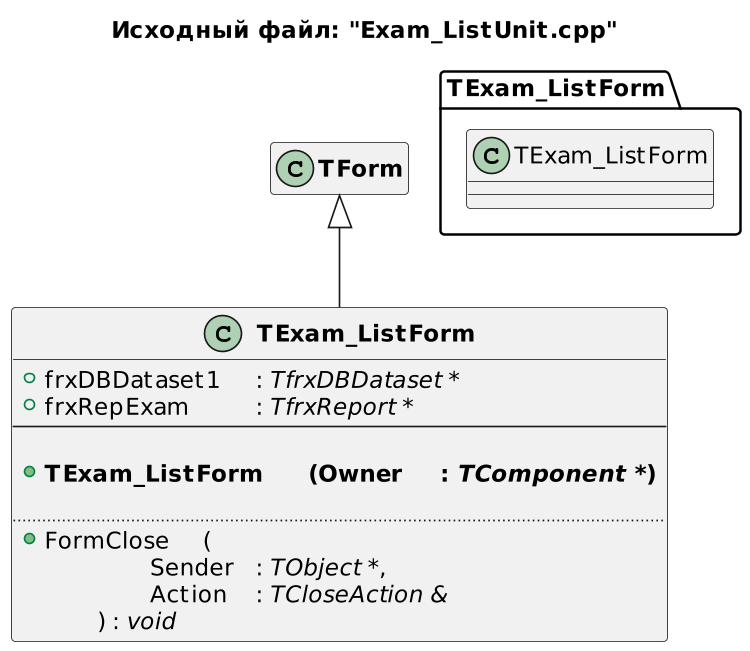

The diagram above was rendered by PlantUML. Its source (embedded in the PNG):
@startuml
title Исходный файл: "Exam_ListUnit.cpp"

scale 750 width

"<b>TExam_ListForm</b>" -up-|> "<b>TForm</b>"

hide "<b>TForm</b>" members

class "<b>TExam_ListForm</b>"
{
    + frxDBDataset1 \t: <i>TfrxDBDataset *</i>
    + frxRepExam \t\t: <i>TfrxReport *</i>
    --
    
    + <b>TExam_ListForm \t(Owner \t: <i>TComponent *</i>)</b>

    ..
    + FormClose \t(
            \t\tSender \t: <i>TObject *</i>,
            \t\tAction \t: <i>TCloseAction &</i>
        \t) : <i>void</i>
}


package TExam_ListForm <<Folder>>
{
    class TExam_ListForm
    hide  members
}
@enduml